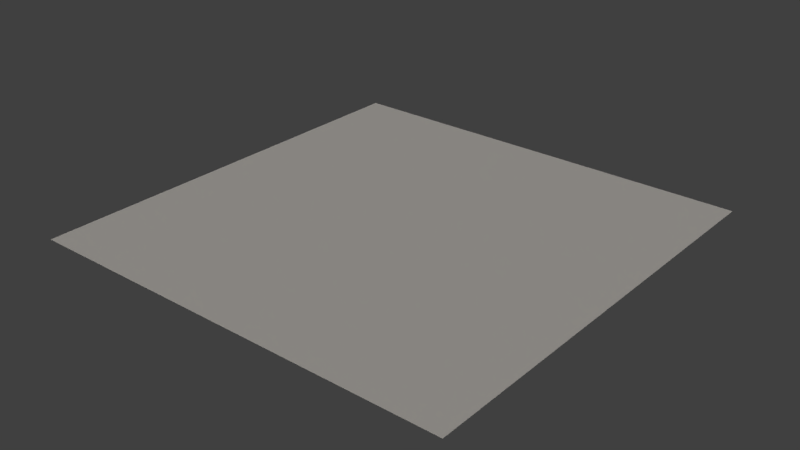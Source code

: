 # Source: LightRig.blend  (saved by Blender 2.79.7; exported with 4.5.12 LTS)
import bpy
from mathutils import Matrix  # noqa: F401  (used for matrix-valued properties, if any)

bpy.ops.wm.read_factory_settings(use_empty=True)
scene = bpy.context.scene
scene.name = 'Scene'

# ---- collections
col_collection_1 = bpy.data.collections.new('Collection 1'); scene.collection.children.link(col_collection_1)

# ---- world
world_world = bpy.data.worlds.new('World'); scene.world = world_world
world_world.color = (0.05088, 0.05088, 0.05088)
world_world.use_sun_shadow = False
world_world.sun_shadow_jitter_overblur = 0.0

# ---- lights
light_sun_001 = bpy.data.lights.new('Sun.001', 'SUN')
light_sun_001.color = (0.4798, 0.448, 1.0)
light_sun_001.transmission_factor = 0.0
light_sun_001.angle = 0.1993
light_sun_001.energy = 0.1
light_sun_001.shadow_buffer_clip_start = 0.5
light_sun_001.shadow_soft_size = 0.1
light_sun_001.shadow_cascade_max_distance = 1000.0
light_sun_002 = bpy.data.lights.new('Sun.002', 'SUN')
light_sun_002.color = (1.0, 0.8621, 0.7027)
light_sun_002.transmission_factor = 0.0
light_sun_002.angle = 0.1993
light_sun_002.energy = 0.1
light_sun_002.shadow_buffer_clip_start = 0.5
light_sun_002.shadow_soft_size = 0.1
light_sun_002.shadow_cascade_max_distance = 1000.0
light_sun_003 = bpy.data.lights.new('Sun.003', 'SUN')
light_sun_003.color = (1.0, 0.9441, 0.7874)
light_sun_003.transmission_factor = 0.0
light_sun_003.cutoff_distance = 1000.0
light_sun_003.angle = 0.1993
light_sun_003.energy = 0.9
light_sun_003.shadow_buffer_clip_start = 5.0
light_sun_003.shadow_soft_size = 0.1
light_sun_003.shadow_cascade_max_distance = 1000.0

# ---- meshes
me_plane = bpy.data.meshes.new('Plane')
me_plane.from_pydata([(-1.0, -1.0, 0.0), (1.0, -1.0, 0.0), (-1.0, 1.0, 0.0), (1.0, 1.0, 0.0)], [], [(0, 1, 3, 2)])
me_plane.use_remesh_preserve_volume = False
me_plane.use_remesh_preserve_attributes = False
me_plane.use_mirror_vertex_groups = False
me_plane.update()

# ---- objects
ob_plane = bpy.data.objects.new('Plane', me_plane)
ob_skylight = bpy.data.objects.new('SkyLight', light_sun_001)
ob_groundlight = bpy.data.objects.new('GroundLight', light_sun_002)
ob_sunlight = bpy.data.objects.new('SunLight', light_sun_003)

# ---- transforms, parenting, visibility, modifiers, constraints
ob_plane.location = (0.0, 0.0, 0.0)
ob_plane.scale = (1000.0, 1000.0, 1000.0)
ob_plane.lineart.crease_threshold = 0.0
ob_skylight.location = (2.788, -14.4, 51.54)
ob_skylight.lineart.crease_threshold = 0.0
ob_groundlight.location = (-6.482, 13.16, 38.54)
ob_groundlight.rotation_euler = (3.142, -0.0, 0.0)
ob_groundlight.lineart.crease_threshold = 0.0
ob_sunlight.location = (-273.8, -14.63, 410.6)
ob_sunlight.rotation_euler = (-0.1765, -0.5648, 0.3751)
ob_sunlight.lineart.crease_threshold = 0.0

# ---- collection membership
col_collection_1.objects.link(ob_plane)
col_collection_1.objects.link(ob_skylight)
col_collection_1.objects.link(ob_groundlight)
col_collection_1.objects.link(ob_sunlight)

# ---- scene / render settings (as saved in the file)
scene.frame_start = 1; scene.frame_end = 250; scene.frame_set(1)
scene.render.engine = 'BLENDER_EEVEE_NEXT'
scene.render.resolution_percentage = 50
scene.render.dither_intensity = 0.0
scene.cycles.use_denoising = False
scene.cycles.samples = 128
scene.cycles.sampling_pattern = 'TABULATED_SOBOL'
scene.cycles.use_adaptive_sampling = False
scene.cycles.use_light_tree = False
scene.view_settings.view_transform = 'Standard'
bpy.context.view_layer.update()

# ---- added for rendering (the .blend has no active camera): camera
cam_auto = bpy.data.cameras.new('AutoCamera')
cam_auto.lens = 50.0
cam_auto.sensor_width = 36.0
cam_auto.clip_end = 45926.9
ob_auto_camera = bpy.data.objects.new('AutoCamera', cam_auto)
scene.collection.objects.link(ob_auto_camera)
ob_auto_camera.location = (2616.93, -3140.32, 2093.54)
ob_auto_camera.rotation_euler = (1.09748, -7.21219e-08, 0.694738)
scene.camera = ob_auto_camera
bpy.context.view_layer.update()
